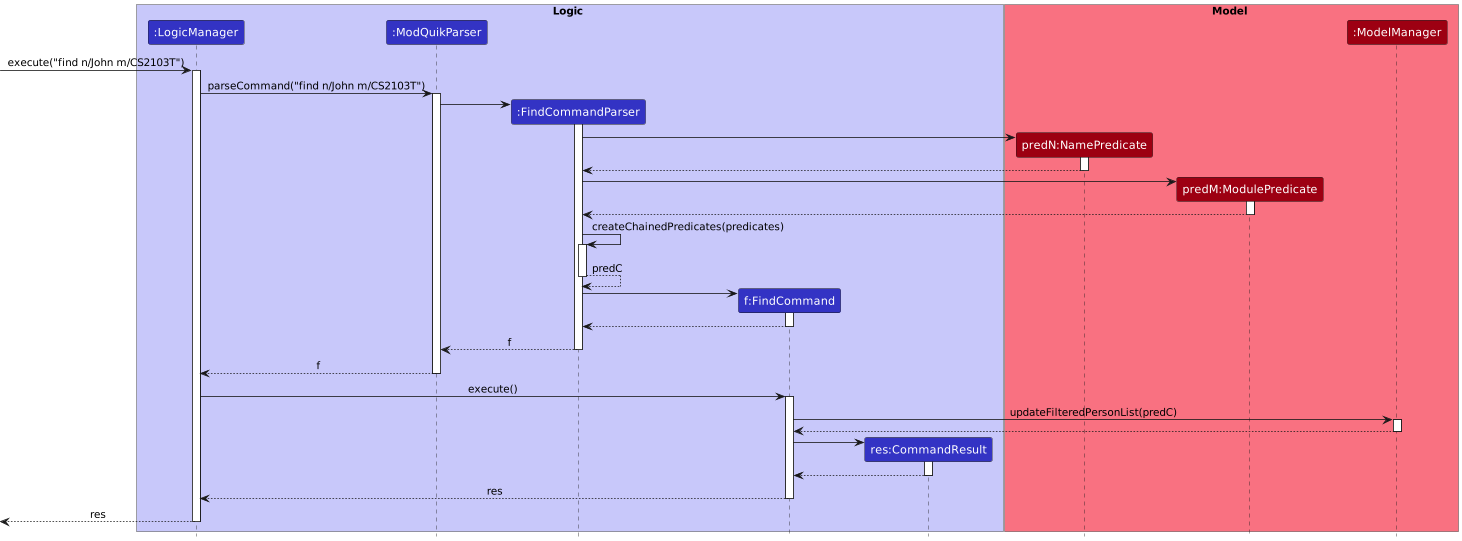

The diagram above was rendered by PlantUML. Its source (embedded in the PNG):
@startuml
!include style.puml


box Logic LOGIC_COLOR_T1
participant ":LogicManager" as LogicManager LOGIC_COLOR
participant ":ModQuikParser" as ModQuikParser LOGIC_COLOR
participant ":FindCommandParser" as FindCommandParser LOGIC_COLOR
participant "f:FindCommand" as FindCommand LOGIC_COLOR
participant "res:CommandResult" as CommandResult LOGIC_COLOR
end box

box Model MODEL_COLOR_T1
participant "predN:NamePredicate" as NamePredicate MODEL_COLOR
participant "predM:ModulePredicate" as ModulePredicate MODEL_COLOR
participant ":ModelManager" as ModelManager MODEL_COLOR
end box

[-> LogicManager: execute("find n/John m/CS2103T")
activate LogicManager

LogicManager -> ModQuikParser : parseCommand("find n/John m/CS2103T")
activate ModQuikParser

create FindCommandParser
ModQuikParser -> FindCommandParser
activate FindCommandParser

create NamePredicate
FindCommandParser -> NamePredicate
activate NamePredicate
NamePredicate --> FindCommandParser
deactivate NamePredicate

create ModulePredicate
FindCommandParser -> ModulePredicate
activate ModulePredicate
ModulePredicate --> FindCommandParser
deactivate ModulePredicate

FindCommandParser -> FindCommandParser : createChainedPredicates(predicates)
activate FindCommandParser
FindCommandParser --> FindCommandParser : predC
deactivate FindCommandParser

create FindCommand
FindCommandParser -> FindCommand
activate FindCommand

FindCommand --> FindCommandParser
deactivate FindCommand

FindCommandParser --> ModQuikParser : f
deactivate FindCommandParser

ModQuikParser --> LogicManager : f
deactivate ModQuikParser

LogicManager -> FindCommand : execute()
activate FindCommand

FindCommand -> ModelManager : updateFilteredPersonList(predC)
activate ModelManager

ModelManager --> FindCommand
deactivate ModelManager

create CommandResult
FindCommand -> CommandResult
activate CommandResult

CommandResult --> FindCommand
deactivate CommandResult

FindCommand --> LogicManager : res
deactivate FindCommand

[<-- LogicManager : res
deactivate LogicManager

@enduml